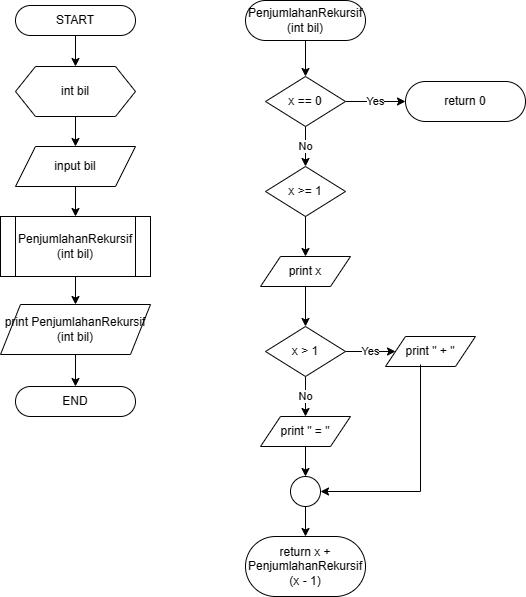

The diagram above was exported from draw.io. Its source (the exported page's mxGraphModel, read from the mxfile embedded in the PNG):
<mxGraphModel dx="435" dy="482" grid="1" gridSize="10" guides="1" tooltips="1" connect="1" arrows="1" fold="1" page="1" pageScale="1" pageWidth="827" pageHeight="1169" math="0" shadow="0">
  <root>
    <mxCell id="0" />
    <mxCell id="1" parent="0" />
    <mxCell id="vfVldt3H7wniUMv91PFo-11" value="" style="edgeStyle=orthogonalEdgeStyle;rounded=0;orthogonalLoop=1;jettySize=auto;html=1;" edge="1" parent="1" source="vfVldt3H7wniUMv91PFo-1" target="vfVldt3H7wniUMv91PFo-2">
      <mxGeometry relative="1" as="geometry" />
    </mxCell>
    <mxCell id="vfVldt3H7wniUMv91PFo-1" value="START" style="rounded=1;whiteSpace=wrap;html=1;arcSize=50;" vertex="1" parent="1">
      <mxGeometry x="120" y="89" width="120" height="30" as="geometry" />
    </mxCell>
    <mxCell id="vfVldt3H7wniUMv91PFo-7" value="" style="edgeStyle=orthogonalEdgeStyle;rounded=0;orthogonalLoop=1;jettySize=auto;html=1;" edge="1" parent="1" source="vfVldt3H7wniUMv91PFo-2" target="vfVldt3H7wniUMv91PFo-3">
      <mxGeometry relative="1" as="geometry" />
    </mxCell>
    <mxCell id="vfVldt3H7wniUMv91PFo-2" value="int bil" style="shape=hexagon;perimeter=hexagonPerimeter2;whiteSpace=wrap;html=1;fixedSize=1;" vertex="1" parent="1">
      <mxGeometry x="120" y="150" width="120" height="50" as="geometry" />
    </mxCell>
    <mxCell id="vfVldt3H7wniUMv91PFo-8" value="" style="edgeStyle=orthogonalEdgeStyle;rounded=0;orthogonalLoop=1;jettySize=auto;html=1;" edge="1" parent="1" source="vfVldt3H7wniUMv91PFo-3" target="vfVldt3H7wniUMv91PFo-4">
      <mxGeometry relative="1" as="geometry" />
    </mxCell>
    <mxCell id="vfVldt3H7wniUMv91PFo-3" value="input bil" style="shape=parallelogram;perimeter=parallelogramPerimeter;whiteSpace=wrap;html=1;fixedSize=1;" vertex="1" parent="1">
      <mxGeometry x="120" y="230" width="120" height="40" as="geometry" />
    </mxCell>
    <mxCell id="vfVldt3H7wniUMv91PFo-9" value="" style="edgeStyle=orthogonalEdgeStyle;rounded=0;orthogonalLoop=1;jettySize=auto;html=1;" edge="1" parent="1" source="vfVldt3H7wniUMv91PFo-4" target="vfVldt3H7wniUMv91PFo-5">
      <mxGeometry relative="1" as="geometry" />
    </mxCell>
    <mxCell id="vfVldt3H7wniUMv91PFo-4" value="PenjumlahanRekursif&lt;br&gt;(int bil)" style="shape=process;whiteSpace=wrap;html=1;backgroundOutline=1;" vertex="1" parent="1">
      <mxGeometry x="105" y="300" width="150" height="60" as="geometry" />
    </mxCell>
    <mxCell id="vfVldt3H7wniUMv91PFo-13" value="" style="edgeStyle=orthogonalEdgeStyle;rounded=0;orthogonalLoop=1;jettySize=auto;html=1;" edge="1" parent="1" source="vfVldt3H7wniUMv91PFo-5" target="vfVldt3H7wniUMv91PFo-12">
      <mxGeometry relative="1" as="geometry" />
    </mxCell>
    <mxCell id="vfVldt3H7wniUMv91PFo-5" value="print PenjumlahanRekursif&lt;br&gt;(int bil)" style="shape=parallelogram;perimeter=parallelogramPerimeter;whiteSpace=wrap;html=1;fixedSize=1;" vertex="1" parent="1">
      <mxGeometry x="105" y="388" width="150" height="50" as="geometry" />
    </mxCell>
    <mxCell id="vfVldt3H7wniUMv91PFo-12" value="END" style="rounded=1;whiteSpace=wrap;html=1;arcSize=50;" vertex="1" parent="1">
      <mxGeometry x="120" y="470" width="120" height="30" as="geometry" />
    </mxCell>
    <mxCell id="vfVldt3H7wniUMv91PFo-16" value="" style="edgeStyle=orthogonalEdgeStyle;rounded=0;orthogonalLoop=1;jettySize=auto;html=1;" edge="1" parent="1" source="vfVldt3H7wniUMv91PFo-14" target="vfVldt3H7wniUMv91PFo-15">
      <mxGeometry relative="1" as="geometry" />
    </mxCell>
    <mxCell id="vfVldt3H7wniUMv91PFo-14" value="PenjumlahanRekursif&lt;br&gt;(int bil)" style="rounded=1;whiteSpace=wrap;html=1;arcSize=50;" vertex="1" parent="1">
      <mxGeometry x="350" y="84" width="120" height="40" as="geometry" />
    </mxCell>
    <mxCell id="vfVldt3H7wniUMv91PFo-18" value="Yes" style="edgeStyle=orthogonalEdgeStyle;rounded=0;orthogonalLoop=1;jettySize=auto;html=1;" edge="1" parent="1" source="vfVldt3H7wniUMv91PFo-15">
      <mxGeometry relative="1" as="geometry">
        <mxPoint x="510" y="185" as="targetPoint" />
      </mxGeometry>
    </mxCell>
    <mxCell id="vfVldt3H7wniUMv91PFo-25" value="No" style="edgeStyle=orthogonalEdgeStyle;rounded=0;orthogonalLoop=1;jettySize=auto;html=1;" edge="1" parent="1" source="vfVldt3H7wniUMv91PFo-15" target="vfVldt3H7wniUMv91PFo-21">
      <mxGeometry relative="1" as="geometry" />
    </mxCell>
    <mxCell id="vfVldt3H7wniUMv91PFo-15" value="x == 0" style="rhombus;whiteSpace=wrap;html=1;" vertex="1" parent="1">
      <mxGeometry x="370" y="160" width="80" height="50" as="geometry" />
    </mxCell>
    <mxCell id="vfVldt3H7wniUMv91PFo-27" value="" style="edgeStyle=orthogonalEdgeStyle;rounded=0;orthogonalLoop=1;jettySize=auto;html=1;" edge="1" parent="1" source="vfVldt3H7wniUMv91PFo-19" target="vfVldt3H7wniUMv91PFo-26">
      <mxGeometry relative="1" as="geometry" />
    </mxCell>
    <mxCell id="vfVldt3H7wniUMv91PFo-19" value="print x" style="shape=parallelogram;perimeter=parallelogramPerimeter;whiteSpace=wrap;html=1;fixedSize=1;" vertex="1" parent="1">
      <mxGeometry x="365" y="340" width="90" height="30" as="geometry" />
    </mxCell>
    <mxCell id="vfVldt3H7wniUMv91PFo-24" value="" style="edgeStyle=orthogonalEdgeStyle;rounded=0;orthogonalLoop=1;jettySize=auto;html=1;" edge="1" parent="1" source="vfVldt3H7wniUMv91PFo-21" target="vfVldt3H7wniUMv91PFo-19">
      <mxGeometry relative="1" as="geometry" />
    </mxCell>
    <mxCell id="vfVldt3H7wniUMv91PFo-21" value="x &amp;gt;= 1" style="rhombus;whiteSpace=wrap;html=1;" vertex="1" parent="1">
      <mxGeometry x="370" y="250" width="80" height="50" as="geometry" />
    </mxCell>
    <mxCell id="vfVldt3H7wniUMv91PFo-29" value="No" style="edgeStyle=orthogonalEdgeStyle;rounded=0;orthogonalLoop=1;jettySize=auto;html=1;" edge="1" parent="1" source="vfVldt3H7wniUMv91PFo-26" target="vfVldt3H7wniUMv91PFo-28">
      <mxGeometry relative="1" as="geometry" />
    </mxCell>
    <mxCell id="vfVldt3H7wniUMv91PFo-31" value="Yes" style="edgeStyle=orthogonalEdgeStyle;rounded=0;orthogonalLoop=1;jettySize=auto;html=1;" edge="1" parent="1" source="vfVldt3H7wniUMv91PFo-26" target="vfVldt3H7wniUMv91PFo-30">
      <mxGeometry relative="1" as="geometry" />
    </mxCell>
    <mxCell id="vfVldt3H7wniUMv91PFo-26" value="x &amp;gt; 1" style="rhombus;whiteSpace=wrap;html=1;" vertex="1" parent="1">
      <mxGeometry x="370" y="410" width="80" height="50" as="geometry" />
    </mxCell>
    <mxCell id="vfVldt3H7wniUMv91PFo-34" value="" style="edgeStyle=orthogonalEdgeStyle;rounded=0;orthogonalLoop=1;jettySize=auto;html=1;" edge="1" parent="1" source="vfVldt3H7wniUMv91PFo-28" target="vfVldt3H7wniUMv91PFo-33">
      <mxGeometry relative="1" as="geometry" />
    </mxCell>
    <mxCell id="vfVldt3H7wniUMv91PFo-28" value="print &quot; = &quot;" style="shape=parallelogram;perimeter=parallelogramPerimeter;whiteSpace=wrap;html=1;fixedSize=1;" vertex="1" parent="1">
      <mxGeometry x="365" y="500" width="90" height="30" as="geometry" />
    </mxCell>
    <mxCell id="vfVldt3H7wniUMv91PFo-30" value="print &quot; + &quot;" style="shape=parallelogram;perimeter=parallelogramPerimeter;whiteSpace=wrap;html=1;fixedSize=1;" vertex="1" parent="1">
      <mxGeometry x="490" y="420" width="90" height="30" as="geometry" />
    </mxCell>
    <mxCell id="vfVldt3H7wniUMv91PFo-32" value="return x + PenjumlahanRekursif&lt;br&gt;(x - 1)" style="rounded=1;whiteSpace=wrap;html=1;arcSize=50;" vertex="1" parent="1">
      <mxGeometry x="350" y="620" width="120" height="60" as="geometry" />
    </mxCell>
    <mxCell id="vfVldt3H7wniUMv91PFo-36" value="" style="edgeStyle=orthogonalEdgeStyle;rounded=0;orthogonalLoop=1;jettySize=auto;html=1;" edge="1" parent="1" source="vfVldt3H7wniUMv91PFo-33" target="vfVldt3H7wniUMv91PFo-32">
      <mxGeometry relative="1" as="geometry" />
    </mxCell>
    <mxCell id="vfVldt3H7wniUMv91PFo-33" value="" style="ellipse;whiteSpace=wrap;html=1;" vertex="1" parent="1">
      <mxGeometry x="395" y="560" width="30" height="30" as="geometry" />
    </mxCell>
    <mxCell id="vfVldt3H7wniUMv91PFo-35" value="" style="endArrow=classic;html=1;rounded=0;entryX=1;entryY=0.5;entryDx=0;entryDy=0;exitX=0.389;exitY=0.933;exitDx=0;exitDy=0;exitPerimeter=0;" edge="1" parent="1" source="vfVldt3H7wniUMv91PFo-30" target="vfVldt3H7wniUMv91PFo-33">
      <mxGeometry width="50" height="50" relative="1" as="geometry">
        <mxPoint x="360" y="530" as="sourcePoint" />
        <mxPoint x="410" y="480" as="targetPoint" />
        <Array as="points">
          <mxPoint x="525" y="575" />
        </Array>
      </mxGeometry>
    </mxCell>
    <mxCell id="vfVldt3H7wniUMv91PFo-37" value="return 0" style="rounded=1;whiteSpace=wrap;html=1;arcSize=50;" vertex="1" parent="1">
      <mxGeometry x="510" y="165" width="120" height="40" as="geometry" />
    </mxCell>
  </root>
</mxGraphModel>